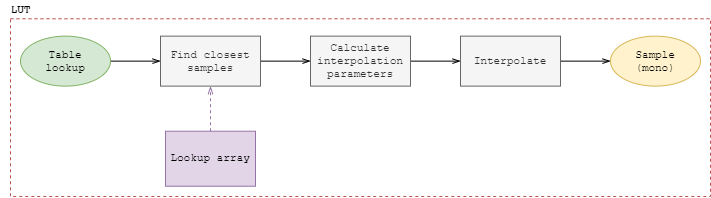

The diagram above was exported from draw.io. Its source (the exported page's mxGraphModel, read from the mxfile embedded in the PNG):
<mxGraphModel dx="1086" dy="806" grid="1" gridSize="10" guides="1" tooltips="1" connect="1" arrows="1" fold="1" page="1" pageScale="1" pageWidth="827" pageHeight="1169" math="0" shadow="0">
  <root>
    <mxCell id="0" />
    <mxCell id="1" parent="0" />
    <mxCell id="2" value="" style="rounded=0;whiteSpace=wrap;html=1;labelBackgroundColor=none;strokeWidth=1;fontFamily=Courier New;fontSize=11;align=left;fillColor=none;dashed=1;strokeColor=#b85450;perimeterSpacing=0;" vertex="1" parent="1">
      <mxGeometry x="2500" y="532.25" width="700" height="177.75" as="geometry" />
    </mxCell>
    <mxCell id="3" value="" style="edgeStyle=orthogonalEdgeStyle;rounded=1;jumpStyle=none;orthogonalLoop=1;jettySize=auto;html=1;labelBackgroundColor=none;startArrow=none;startFill=0;startSize=6;endArrow=openThin;endFill=0;endSize=6;strokeWidth=1;fontFamily=Courier New;fontSize=11;" edge="1" source="4" target="8" parent="1">
      <mxGeometry relative="1" as="geometry" />
    </mxCell>
    <mxCell id="4" value="Table&lt;br&gt;lookup" style="ellipse;whiteSpace=wrap;html=1;strokeWidth=1;fontFamily=Courier New;fontSize=11;fillColor=#d5e8d4;strokeColor=#82b366;" vertex="1" parent="1">
      <mxGeometry x="2510" y="549.63" width="90" height="50" as="geometry" />
    </mxCell>
    <mxCell id="5" style="edgeStyle=orthogonalEdgeStyle;rounded=1;jumpStyle=none;orthogonalLoop=1;jettySize=auto;html=1;exitX=0.5;exitY=0;exitDx=0;exitDy=0;entryX=0.5;entryY=1;entryDx=0;entryDy=0;labelBackgroundColor=none;startArrow=none;startFill=0;startSize=6;endArrow=openThin;endFill=0;endSize=6;strokeWidth=1;fontFamily=Courier New;fontSize=11;dashed=1;fillColor=#e1d5e7;strokeColor=#9673a6;" edge="1" source="6" target="8" parent="1">
      <mxGeometry relative="1" as="geometry" />
    </mxCell>
    <mxCell id="6" value="Lookup array" style="rounded=0;whiteSpace=wrap;html=1;labelBackgroundColor=none;strokeColor=#9673a6;strokeWidth=1;fillColor=#e1d5e7;fontFamily=Courier New;fontSize=11;align=center;" vertex="1" parent="1">
      <mxGeometry x="2655" y="644.7199999999999" width="90" height="55" as="geometry" />
    </mxCell>
    <mxCell id="7" value="" style="edgeStyle=orthogonalEdgeStyle;rounded=1;jumpStyle=none;orthogonalLoop=1;jettySize=auto;html=1;labelBackgroundColor=none;startArrow=none;startFill=0;startSize=6;endArrow=openThin;endFill=0;endSize=6;strokeWidth=1;fontFamily=Courier New;fontSize=11;" edge="1" source="8" target="10" parent="1">
      <mxGeometry relative="1" as="geometry" />
    </mxCell>
    <mxCell id="8" value="Find closest samples" style="rounded=0;whiteSpace=wrap;html=1;strokeWidth=1;fontFamily=Courier New;fontSize=11;fillColor=#f5f5f5;strokeColor=#666666;fontColor=#333333;" vertex="1" parent="1">
      <mxGeometry x="2650" y="549.6300000000001" width="100" height="50" as="geometry" />
    </mxCell>
    <mxCell id="9" value="" style="edgeStyle=orthogonalEdgeStyle;rounded=1;jumpStyle=none;orthogonalLoop=1;jettySize=auto;html=1;labelBackgroundColor=none;startArrow=none;startFill=0;startSize=6;endArrow=openThin;endFill=0;endSize=6;strokeWidth=1;fontFamily=Courier New;fontSize=11;" edge="1" source="10" target="12" parent="1">
      <mxGeometry relative="1" as="geometry" />
    </mxCell>
    <mxCell id="10" value="Calculate interpolation parameters" style="rounded=0;whiteSpace=wrap;html=1;strokeWidth=1;fontFamily=Courier New;fontSize=11;fillColor=#f5f5f5;strokeColor=#666666;fontColor=#333333;" vertex="1" parent="1">
      <mxGeometry x="2800" y="549.6300000000001" width="100" height="50" as="geometry" />
    </mxCell>
    <mxCell id="11" value="" style="edgeStyle=orthogonalEdgeStyle;rounded=1;jumpStyle=none;orthogonalLoop=1;jettySize=auto;html=1;labelBackgroundColor=none;startArrow=none;startFill=0;startSize=6;endArrow=openThin;endFill=0;endSize=6;strokeWidth=1;fontFamily=Courier New;fontSize=11;" edge="1" source="12" target="13" parent="1">
      <mxGeometry relative="1" as="geometry" />
    </mxCell>
    <mxCell id="12" value="Interpolate" style="rounded=0;whiteSpace=wrap;html=1;strokeWidth=1;fontFamily=Courier New;fontSize=11;fillColor=#f5f5f5;strokeColor=#666666;fontColor=#333333;" vertex="1" parent="1">
      <mxGeometry x="2950" y="549.6300000000001" width="100" height="50" as="geometry" />
    </mxCell>
    <mxCell id="13" value="Sample&lt;br&gt;(mono)" style="ellipse;whiteSpace=wrap;html=1;strokeWidth=1;fontFamily=Courier New;fontSize=11;fillColor=#fff2cc;strokeColor=#d6b656;" vertex="1" parent="1">
      <mxGeometry x="3100" y="549.63" width="90" height="50" as="geometry" />
    </mxCell>
    <mxCell id="14" value="LUT" style="text;html=1;align=center;verticalAlign=middle;resizable=0;points=[];autosize=1;fontSize=11;fontFamily=Courier New;fontStyle=1" vertex="1" parent="1">
      <mxGeometry x="2490" y="513.52" width="40" height="20" as="geometry" />
    </mxCell>
  </root>
</mxGraphModel>